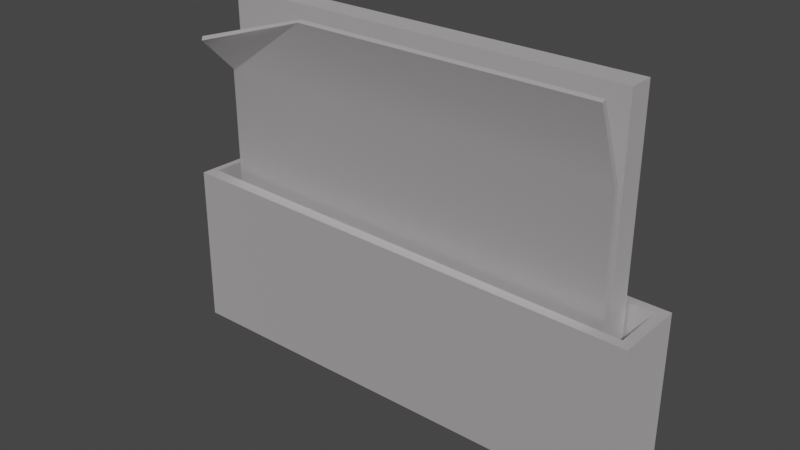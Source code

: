 # Source: Servilletas.blend  (saved by Blender 2.90.8; exported with 4.5.12 LTS)
import bpy
from mathutils import Matrix  # noqa: F401  (used for matrix-valued properties, if any)

bpy.ops.wm.read_factory_settings(use_empty=True)
scene = bpy.context.scene
scene.name = 'Scene'

# ---- collections
col_collection = bpy.data.collections.new('Collection'); scene.collection.children.link(col_collection)

# ---- materials (node trees are filled in below, after node groups)
mat_20___default = bpy.data.materials.new('20 - Default')
mat_20___default.use_transparent_shadow = False
mat_20___default.diffuse_color = (0.2, 0.2, 0.2, 1.0)
mat_20___default.roughness = 0.8
mat_20___default.specular_intensity = 1.0
mat_20___default.metallic = 1.0

# ---- material node trees
mat_20___default.use_nodes = True; mat_20___default.node_tree.nodes.clear()
_N = mat_20___default.node_tree.nodes; _L = mat_20___default.node_tree.links
n0 = _N.new('ShaderNodeBsdfPrincipled'); n0.name = 'Principled BSDF'; n0.location = (10, 300)
n0.distribution = 'GGX'
n0.subsurface_method = 'BURLEY'
n0.inputs[0].default_value = (1.0, 0.962, 0.9736, 1.0)
n0.inputs[1].default_value = 1.0
n0.inputs[2].default_value = 0.8
n0.inputs[3].default_value = 1.45
n0.inputs[13].default_value = 1.0
n0.inputs[27].default_value = (0.0, 0.0, 0.0, 1.0)
n0.inputs[28].default_value = 1.0
n1 = _N.new('ShaderNodeOutputMaterial'); n1.name = 'Material Output'; n1.location = (300, 300)
n2 = _N.new('ShaderNodeNormalMap'); n2.name = 'Mapa normal'; n2.location = (-300, -300)
n2.label = 'Normal/Map'
_L.new(n0.outputs[0], n1.inputs[0])
_L.new(n2.outputs[0], n0.inputs[5])
n1.is_active_output = True

# ---- world
world_world = bpy.data.worlds.new('World'); scene.world = world_world
world_world.use_nodes = True; world_world.node_tree.nodes.clear()
_N = world_world.node_tree.nodes; _L = world_world.node_tree.links
n0 = _N.new('ShaderNodeOutputWorld'); n0.name = 'World Output'; n0.location = (300, 300)
n1 = _N.new('ShaderNodeBackground'); n1.name = 'Background'; n1.location = (10, 300)
n1.inputs[0].default_value = (0.05088, 0.05088, 0.05088, 1.0)
_L.new(n1.outputs[0], n0.inputs[0])
n0.is_active_output = True
world_world.color = (0.05088, 0.05088, 0.05088)
world_world.use_sun_shadow = False
world_world.sun_shadow_jitter_overblur = 0.0

# ---- meshes
me_malla = bpy.data.meshes.new('Malla')
me_malla.from_pydata([(2.119, -11.79, 1.055), (2.119, 11.79, 1.055), (-0.4859, 11.79, 1.055), (-0.4859, -11.79, 1.055), (2.633, 12.25, 8.289), (2.633, 12.31, -1.907e-06), (-0.9996, 12.23, 8.41), (-0.9995, 12.31, -1.907e-06), (-0.9995, -12.31, 7.961), (-0.9995, -12.31, -1.907e-06), (2.633, -12.31, 7.961), (2.633, -12.31, -1.907e-06), (-0.486, 11.7, 8.497), (2.12, 11.72, 8.395), (-0.4859, -11.79, 7.961), (2.119, -11.79, 7.961), (1.952, -10.56, 3.402), (1.952, 10.56, 17.9), (1.952, -10.56, 17.9), (1.952, 10.53, 3.543), (0.6479, 10.56, 17.9), (0.6479, -10.56, 17.9), (0.6479, -10.56, 3.402), (0.6479, 10.53, 3.584), (-2.633, 9.535, 16.34), (-1.331, 4.464, 18.0), (-2.514, 9.613, 16.5), (-1.527, 4.45, 17.9), (-1.322, -10.56, 17.98), (-1.527, -10.56, 17.9), (0.03266, -10.56, 3.402), (0.2527, 4.448, 3.415), (0.2527, -10.56, 3.402), (0.03266, 4.448, 3.415), (0.2527, 10.52, 3.589), (0.03266, 10.52, 3.589), (0.03266, 10.54, 14.05), (0.2412, 10.57, 14.11), (0.03266, -10.56, 13.96), (0.2488, -10.56, 14.0), (0.2488, 4.45, 14.0), (0.03266, 4.45, 13.96)], [], [(0, 1, 2), (2, 3, 0), (4, 5, 6), (6, 5, 7), (8, 6, 7), (8, 7, 9), (8, 9, 10), (10, 9, 11), (4, 10, 11), (4, 11, 5), (12, 2, 13), (13, 2, 1), (12, 14, 3), (12, 3, 2), (15, 0, 14), (14, 0, 3), (15, 13, 1), (15, 1, 0), (12, 8, 14), (8, 15, 14), (8, 12, 6), (8, 10, 15), (13, 6, 12), (4, 15, 10), (6, 13, 4), (15, 4, 13), (16, 17, 18), (17, 16, 19), (18, 17, 20), (20, 21, 18), (16, 18, 21), (21, 22, 16), (16, 23, 19), (23, 16, 22), (17, 23, 20), (23, 17, 19), (21, 20, 23), (21, 23, 22), (24, 25, 26), (25, 24, 27), (27, 28, 25), (28, 27, 29), (30, 31, 32), (31, 30, 33), (33, 34, 31), (34, 33, 35), (26, 36, 24), (26, 37, 36), (34, 36, 37), (36, 34, 35), (32, 38, 30), (38, 32, 39), (28, 38, 39), (38, 28, 29), (26, 25, 37), (25, 40, 37), (25, 28, 40), (40, 34, 37), (39, 40, 28), (34, 40, 31), (40, 39, 32), (40, 32, 31), (36, 27, 24), (27, 38, 29), (36, 41, 27), (38, 27, 41), (36, 35, 41), (38, 41, 30), (41, 35, 33), (41, 33, 30)])
me_malla.polygons.foreach_set('use_smooth', [True] * 70)
_k = set([(0, 1), (0, 3), (0, 15), (1, 2), (1, 13), (2, 3), (2, 12), (3, 14), (4, 5), (4, 6), (4, 10), (6, 7), (6, 8), (8, 9), (8, 10), (10, 11), (12, 13), (12, 14), (13, 15), (14, 15), (16, 18), (16, 19), (16, 22), (17, 18), (17, 19), (17, 20), (18, 21), (19, 23), (20, 21), (20, 23), (21, 22), (22, 23), (24, 26), (24, 27), (24, 36), (25, 26), (25, 28), (26, 37), (27, 29), (28, 29), (28, 39), (29, 38), (30, 32), (30, 33), (30, 38), (31, 32), (31, 34), (32, 39), (33, 35), (34, 35), (34, 37), (35, 36)])
me_malla.attributes.new('sharp_edge', 'BOOLEAN', 'EDGE').data.foreach_set('value', [ (min(e.vertices), max(e.vertices)) in _k for e in me_malla.edges])
_uv = me_malla.uv_layers.new(name='UVChannel_1')
_uv.uv.foreach_set('vector', [0.875, 0.4321, 0.875, 0.4321, 0.875, 0.4321, 0.875, 0.4321, 0.875, 0.4321, 0.875, 0.4321, 0.875, 0.4321, 0.875, 0.4321, 0.875, 0.4321, 0.875, 0.4321, 0.875, 0.4321, 0.875, 0.4321, 0.875, 0.4321, 0.875, 0.4321, 0.875, 0.4321, 0.875, 0.4321, 0.875, 0.4321, 0.875, 0.4321, 0.875, 0.4321, 0.875, 0.4321, 0.875, 0.4321, 0.875, 0.4321, 0.875, 0.4321, 0.875, 0.4321, 0.875, 0.4321, 0.875, 0.4321, 0.875, 0.4321, 0.875, 0.4321, 0.875, 0.4321, 0.875, 0.4321, 0.875, 0.4321, 0.875, 0.4321, 0.875, 0.4321, 0.875, 0.4321, 0.875, 0.4321, 0.875, 0.4321, 0.875, 0.4321, 0.875, 0.4321, 0.875, 0.4321, 0.875, 0.4321, 0.875, 0.4321, 0.875, 0.4321, 0.875, 0.4321, 0.875, 0.4321, 0.875, 0.4321, 0.875, 0.4321, 0.875, 0.4321, 0.875, 0.4321, 0.875, 0.4321, 0.875, 0.4321, 0.875, 0.4321, 0.875, 0.4321, 0.875, 0.4321, 0.875, 0.4321, 0.875, 0.4321, 0.875, 0.4321, 0.875, 0.4321, 0.875, 0.4321, 0.875, 0.4321, 0.875, 0.4321, 0.875, 0.4321, 0.875, 0.4321, 0.875, 0.4321, 0.875, 0.4321, 0.875, 0.4321, 0.875, 0.4321, 0.875, 0.4321, 0.875, 0.4321, 0.875, 0.4321, 0.875, 0.4321, 0.875, 0.4321, 0.875, 0.4321, 0.875, 0.4321, 0.875, 0.4321, 0.875, 0.4321, 0.875, 0.4321, 0.875, 0.4321, 0.875, 0.4321, 0.875, 0.4321, 0.875, 0.4321, 0.875, 0.4321, 0.875, 0.4321, 0.875, 0.4321, 0.875, 0.4321, 0.875, 0.4321, 0.875, 0.4321, 0.875, 0.4321, 0.875, 0.4321, 0.875, 0.4321, 0.875, 0.4321, 0.875, 0.4321, 0.875, 0.4321, 0.875, 0.4321, 0.875, 0.4321, 0.875, 0.4321, 0.875, 0.4321, 0.875, 0.4321, 0.875, 0.4321, 0.875, 0.4321, 0.875, 0.4321, 0.875, 0.4321, 0.875, 0.4321, 0.875, 0.4321, 0.875, 0.4321, 0.875, 0.4321, 0.875, 0.4321, 0.875, 0.4321, 0.875, 0.4321, 0.875, 0.4321, 0.875, 0.4321, 0.875, 0.4321, 0.875, 0.4321, 0.875, 0.4321, 0.875, 0.4321, 0.875, 0.4321, 0.875, 0.4321, 0.875, 0.4321, 0.875, 0.4321, 0.875, 0.4321, 0.875, 0.4321, 0.875, 0.4321, 0.875, 0.4321, 0.875, 0.4321, 0.875, 0.4321, 0.875, 0.4321, 0.875, 0.4321, 0.875, 0.4321, 0.875, 0.4321, 0.875, 0.4321, 0.875, 0.4321, 0.875, 0.4321, 0.875, 0.4321, 0.875, 0.4321, 0.875, 0.4321, 0.875, 0.4321, 0.875, 0.4321, 0.875, 0.4321, 0.875, 0.4321, 0.875, 0.4321, 0.875, 0.4321, 0.875, 0.4321, 0.875, 0.4321, 0.875, 0.4321, 0.875, 0.4321, 0.875, 0.4321, 0.875, 0.4321, 0.875, 0.4321, 0.875, 0.4321, 0.875, 0.4321, 0.875, 0.4321, 0.875, 0.4321, 0.875, 0.4321, 0.875, 0.4321, 0.875, 0.4321, 0.875, 0.4321, 0.875, 0.4321, 0.875, 0.4321, 0.875, 0.4321, 0.875, 0.4321, 0.875, 0.4321, 0.875, 0.4321, 0.875, 0.4321, 0.875, 0.4321, 0.875, 0.4321, 0.875, 0.4321, 0.875, 0.4321, 0.875, 0.4321, 0.875, 0.4321, 0.875, 0.4321, 0.875, 0.4321, 0.875, 0.4321, 0.875, 0.4321, 0.875, 0.4321, 0.875, 0.4321, 0.875, 0.4321, 0.875, 0.4321, 0.875, 0.4321, 0.875, 0.4321, 0.875, 0.4321, 0.875, 0.4321, 0.875, 0.4321, 0.875, 0.4321, 0.875, 0.4321, 0.875, 0.4321, 0.875, 0.4321, 0.875, 0.4321, 0.875, 0.4321, 0.875, 0.4321, 0.875, 0.4321, 0.875, 0.4321, 0.875, 0.4321, 0.875, 0.4321, 0.875, 0.4321, 0.875, 0.4321, 0.875, 0.4321, 0.875, 0.4321, 0.875, 0.4321, 0.875, 0.4321, 0.875, 0.4321, 0.875, 0.4321, 0.875, 0.4321, 0.875, 0.4321, 0.875, 0.4321, 0.875, 0.4321, 0.875, 0.4321, 0.875, 0.4321, 0.875, 0.4321, 0.875, 0.4321, 0.875, 0.4321, 0.875, 0.4321])
_uv.active_render = True
_uv = me_malla.uv_layers.new(name='UVChannel_2')
_uv.uv.foreach_set('vector', [0.0, 1.0, 0.0, 1.0, 0.0, 1.0, 0.0, 1.0, 0.0, 1.0, 0.0, 1.0, 0.0, 1.0, 0.0, 1.0, 0.0, 1.0, 0.0, 1.0, 0.0, 1.0, 0.0, 1.0, 0.0, 1.0, 0.0, 1.0, 0.0, 1.0, 0.0, 1.0, 0.0, 1.0, 0.0, 1.0, 0.0, 1.0, 0.0, 1.0, 0.0, 1.0, 0.0, 1.0, 0.0, 1.0, 0.0, 1.0, 0.0, 1.0, 0.0, 1.0, 0.0, 1.0, 0.0, 1.0, 0.0, 1.0, 0.0, 1.0, 0.0, 1.0, 0.0, 1.0, 0.0, 1.0, 0.0, 1.0, 0.0, 1.0, 0.0, 1.0, 0.0, 1.0, 0.0, 1.0, 0.0, 1.0, 0.0, 1.0, 0.0, 1.0, 0.0, 1.0, 0.0, 1.0, 0.0, 1.0, 0.0, 1.0, 0.0, 1.0, 0.0, 1.0, 0.0, 1.0, 0.0, 1.0, 0.0, 1.0, 0.0, 1.0, 0.0, 1.0, 0.0, 1.0, 0.0, 1.0, 0.0, 1.0, 0.0, 1.0, 0.0, 1.0, 0.0, 1.0, 0.0, 1.0, 0.0, 1.0, 0.0, 1.0, 0.0, 1.0, 0.0, 1.0, 0.0, 1.0, 0.0, 1.0, 0.0, 1.0, 0.0, 1.0, 0.0, 1.0, 0.0, 1.0, 0.0, 1.0, 0.0, 1.0, 0.0, 1.0, 0.0, 1.0, 0.0, 1.0, 0.0, 1.0, 0.0, 1.0, 0.0, 1.0, 0.0, 1.0, 0.0, 1.0, 0.0, 1.0, 0.0, 1.0, 0.0, 1.0, 0.0, 1.0, 0.0, 1.0, 0.0, 1.0, 0.0, 1.0, 0.0, 1.0, 0.0, 1.0, 0.0, 1.0, 0.0, 1.0, 0.0, 1.0, 0.0, 1.0, 0.0, 1.0, 0.0, 1.0, 0.0, 1.0, 0.0, 1.0, 0.0, 1.0, 0.0, 1.0, 0.0, 1.0, 0.0, 1.0, 0.0, 1.0, 0.0, 1.0, 0.0, 1.0, 0.0, 1.0, 0.0, 1.0, 0.0, 1.0, 0.0, 1.0, 0.0, 1.0, 0.0, 1.0, 0.0, 1.0, 0.0, 1.0, 0.0, 1.0, 0.0, 1.0, 0.0, 1.0, 0.0, 1.0, 0.0, 1.0, 0.0, 1.0, 0.0, 1.0, 0.0, 1.0, 0.0, 1.0, 0.0, 1.0, 0.0, 1.0, 0.0, 1.0, 0.0, 1.0, 0.0, 1.0, 0.0, 1.0, 0.0, 1.0, 0.0, 1.0, 0.0, 1.0, 0.0, 1.0, 0.0, 1.0, 0.0, 1.0, 0.0, 1.0, 0.0, 1.0, 0.0, 1.0, 0.0, 1.0, 0.0, 1.0, 0.0, 1.0, 0.0, 1.0, 0.0, 1.0, 0.0, 1.0, 0.0, 1.0, 0.0, 1.0, 0.0, 1.0, 0.0, 1.0, 0.0, 1.0, 0.0, 1.0, 0.0, 1.0, 0.0, 1.0, 0.0, 1.0, 0.0, 1.0, 0.0, 1.0, 0.0, 1.0, 0.0, 1.0, 0.0, 1.0, 0.0, 1.0, 0.0, 1.0, 0.0, 1.0, 0.0, 1.0, 0.0, 1.0, 0.0, 1.0, 0.0, 1.0, 0.0, 1.0, 0.0, 1.0, 0.0, 1.0, 0.0, 1.0, 0.0, 1.0, 0.0, 1.0, 0.0, 1.0, 0.0, 1.0, 0.0, 1.0, 0.0, 1.0, 0.0, 1.0, 0.0, 1.0, 0.0, 1.0, 0.0, 1.0, 0.0, 1.0, 0.0, 1.0, 0.0, 1.0, 0.0, 1.0, 0.0, 1.0, 0.0, 1.0, 0.0, 1.0, 0.0, 1.0, 0.0, 1.0, 0.0, 1.0, 0.0, 1.0, 0.0, 1.0, 0.0, 1.0, 0.0, 1.0, 0.0, 1.0, 0.0, 1.0, 0.0, 1.0, 0.0, 1.0, 0.0, 1.0, 0.0, 1.0, 0.0, 1.0, 0.0, 1.0, 0.0, 1.0, 0.0, 1.0, 0.0, 1.0, 0.0, 1.0, 0.0, 1.0, 0.0, 1.0, 0.0, 1.0, 0.0, 1.0, 0.0, 1.0, 0.0, 1.0, 0.0, 1.0, 0.0, 1.0])
me_malla.materials.append(mat_20___default)
me_malla.use_remesh_fix_poles = True
me_malla.use_remesh_preserve_attributes = False
me_malla.use_mirror_vertex_groups = False
me_malla.update()
me_malla.normals_split_custom_set([tuple(v) for v in zip(*[iter([-2.924e-09, 0.0, 1.0, 3.4e-09, 0.0, 1.0, 2.924e-09, 0.0, 1.0, 2.924e-09, 0.0, 1.0, -3.4e-09, 0.0, 1.0, -2.924e-09, 0.0, 1.0, -0.005614, 1.0, 0.00691, -0.001457, 1.0, 0.008705, -0.004125, 1.0, 0.007553, -0.004125, 1.0, 0.007553, -0.001457, 1.0, 0.008705, 0.0, 1.0, 0.009335, -1.0, -1.194e-06, -2.976e-06, -1.0, -4.842e-06, -1.428e-05, -1.0, -3.919e-06, -1.142e-05, -1.0, -1.194e-06, -2.976e-06, -1.0, -3.919e-06, -1.142e-05, -1.0, -2.336e-07, 0.0, 5.251e-07, -1.0, 0.0, 5.251e-07, -1.0, 0.0, 5.251e-07, -1.0, 0.0, 5.251e-07, -1.0, 0.0, 5.251e-07, -1.0, 0.0, 5.251e-07, -1.0, 0.0, 1.0, -2.222e-06, -2.459e-05, 1.0, -1.054e-05, 0.0, 1.0, -8.384e-06, -6.366e-06, 1.0, -2.222e-06, -2.459e-05, 1.0, -8.384e-06, -6.366e-06, 1.0, -1.496e-07, -3.072e-05, 0.006371, -0.9999, -0.01259, 0.001384, -0.9999, -0.01082, 0.005021, -0.9999, -0.01211, 0.005021, -0.9999, -0.01211, 0.001384, -0.9999, -0.01082, 7.309e-07, -0.9999, -0.01033, 1.0, 7.586e-07, 7.331e-06, 1.0, 3.083e-06, 0.0, 1.0, 2.528e-06, 1.75e-06, 1.0, 7.586e-07, 7.331e-06, 1.0, 2.528e-06, 1.75e-06, 1.0, 2.418e-07, 8.961e-06, -7.321e-07, 1.0, 0.0, -7.321e-07, 1.0, 0.0, -7.321e-07, 1.0, 0.0, -7.321e-07, 1.0, 0.0, -7.321e-07, 1.0, 0.0, -7.321e-07, 1.0, 0.0, -1.0, 2.053e-06, 6.453e-06, -1.0, 1.007e-05, 3.382e-05, -1.0, 8.259e-06, 2.765e-05, -1.0, 2.053e-06, 6.453e-06, -1.0, 8.259e-06, 2.765e-05, -1.0, 1.639e-07, 0.0, -0.07465, 0.08966, 0.9932, 0.008537, -0.01134, 0.9999, 0.0114, -0.0114, 0.9999, 0.008537, -0.01134, 0.9999, -0.005588, -0.006694, 1.0, 0.0114, -0.0114, 0.9999, 0.008537, -0.01134, 0.9999, -0.07465, 0.08966, 0.9932, -0.0726, 0.08968, 0.9933, 0.008537, -0.01134, 0.9999, -0.006671, -0.006671, 1.0, -0.005588, -0.006694, 1.0, 0.1276, 0.07523, 0.989, -0.0726, 0.08968, 0.9933, -0.07465, 0.08966, 0.9932, 0.1227, 0.0756, 0.9896, -0.005588, -0.006694, 1.0, -0.006671, -0.006671, 1.0, -0.0726, 0.08968, 0.9933, 0.1276, 0.07523, 0.989, 0.1227, 0.0756, 0.9896, -0.005588, -0.006694, 1.0, 0.1227, 0.0756, 0.9896, 0.1276, 0.07523, 0.989, 1.0, -1.723e-06, 3.029e-06, 1.0, -3.016e-06, 4.908e-06, 1.0, 3.613e-07, 0.0, 1.0, -3.016e-06, 4.908e-06, 1.0, -1.723e-06, 3.029e-06, 1.0, -5.118e-06, 7.962e-06, -2.532e-07, 0.0, 1.0, 0.0, 0.0, 1.0, -1.035e-08, 0.0, 1.0, -1.035e-08, 0.0, 1.0, -2.636e-07, 0.0, 1.0, -2.532e-07, 0.0, 1.0, 1.462e-06, -1.0, 0.0, 1.462e-06, -1.0, 0.0, 1.462e-06, -1.0, 0.0, 1.462e-06, -1.0, 0.0, 1.462e-06, -1.0, 0.0, 1.462e-06, -1.0, 0.0, -0.001225, 0.008556, -1.0, -0.02993, 0.006776, -0.9995, -0.03115, 0.0067, -0.9995, -0.02993, 0.006776, -0.9995, -0.001225, 0.008556, -1.0, 4.719e-07, 0.008631, -1.0, -0.0003176, 1.0, -0.002192, -0.005182, 1.0, -0.001749, 0.0, 1.0, -0.002221, -0.005182, 1.0, -0.001749, -0.0003176, 1.0, -0.002192, -0.005494, 1.0, -0.001721, -1.0, 1.018e-06, -1.162e-06, -1.0, -2.713e-07, -3.059e-06, -1.0, 5.243e-07, -1.888e-06, -1.0, 1.018e-06, -1.162e-06, -1.0, 5.243e-07, -1.888e-06, -1.0, 1.808e-06, 0.0, -0.6559, 0.07903, 0.7507, -0.5267, 0.03932, 0.8491, -0.6559, 0.07902, 0.7507, -0.5267, 0.03932, 0.8491, -0.6559, 0.07903, 0.7507, -0.5451, 0.0395, 0.8374, -0.5451, 0.0395, 0.8374, -0.4091, 6.079e-07, 0.9125, -0.5267, 0.03932, 0.8491, -0.4091, 6.079e-07, 0.9125, -0.5451, 0.0395, 0.8374, -0.409, 2.11e-05, 0.9125, -8.364e-06, 0.0008682, -1.0, -0.0008935, 0.01472, -0.9999, 0.0, 0.0008681, -1.0, -0.0008935, 0.01472, -0.9999, -8.364e-06, 0.0008682, -1.0, -0.0009304, 0.01472, -0.9999, -0.0009304, 0.01472, -0.9999, -0.003677, 0.02865, -0.9996, -0.0008935, 0.01472, -0.9999, -0.003677, 0.02865, -0.9996, -0.0009304, 0.01472, -0.9999, -0.003742, 0.02865, -0.9996, -0.3132, 0.949, 0.03665, -0.1986, 0.9799, 0.01724, -0.3117, 0.9495, 0.03567, -0.3132, 0.949, 0.03665, -0.1749, 0.9845, 0.01168, -0.1986, 0.9799, 0.01724, -0.05579, 0.9984, -0.00151, -0.1986, 0.9799, 0.01724, -0.1749, 0.9845, 0.01168, -0.1986, 0.9799, 0.01724, -0.05579, 0.9984, -0.00151, -0.05571, 0.9984, -0.001609, 0.0, -1.0, 2.542e-10, 0.0, -1.0, -7.635e-07, 0.0, -1.0, 0.0, 0.0, -1.0, -7.635e-07, 0.0, -1.0, 2.542e-10, 0.0, -1.0, -7.637e-07, 0.0, -1.0, -1.535e-06, 0.0, -1.0, -7.635e-07, 0.0, -1.0, -7.637e-07, 0.0, -1.0, -7.635e-07, 0.0, -1.0, -1.535e-06, 0.0, -1.0, -1.534e-06, 0.5458, 0.3456, 0.7634, 0.8904, 0.06108, 0.451, 0.9437, 0.1028, 0.3143, 0.8904, 0.06108, 0.451, 0.9822, -0.001216, 0.1878, 0.9437, 0.1028, 0.3143, 0.8904, 0.06108, 0.451, 0.929, 1.156e-07, 0.37, 0.9822, -0.001216, 0.1878, 0.9822, -0.001216, 0.1878, 1.0, -2.263e-05, -3.918e-05, 0.9437, 0.1028, 0.3143, 0.9821, -7.22e-07, 0.1885, 0.9822, -0.001216, 0.1878, 0.929, 1.156e-07, 0.37, 1.0, -2.263e-05, -3.918e-05, 0.9822, -0.001216, 0.1878, 1.0, -6.141e-06, 0.0003682, 0.9822, -0.001216, 0.1878, 0.9821, -7.22e-07, 0.1885, 1.0, 2.009e-08, 0.0003677, 0.9822, -0.001216, 0.1878, 1.0, 2.009e-08, 0.0003677, 1.0, -6.141e-06, 0.0003682, -0.9458, -0.1032, -0.3079, -0.8904, -0.06093, -0.4512, -0.5279, -0.3536, -0.7722, -0.8904, -0.06093, -0.4512, -0.9821, 1.405e-07, -0.1884, -0.929, 1.917e-08, -0.37, -0.9458, -0.1032, -0.3079, -0.9822, 0.001322, -0.1877, -0.8904, -0.06093, -0.4512, -0.9821, 1.405e-07, -0.1884, -0.8904, -0.06093, -0.4512, -0.9822, 0.001322, -0.1877, -0.9458, -0.1032, -0.3079, -1.0, -4.5e-08, -5.911e-08, -0.9822, 0.001322, -0.1877, -0.9821, 1.405e-07, -0.1884, -0.9822, 0.001322, -0.1877, -1.0, -2.404e-07, -1.996e-08, -0.9822, 0.001322, -0.1877, -1.0, -4.5e-08, -5.911e-08, -1.0, -1.256e-07, -5.118e-08, -0.9822, 0.001322, -0.1877, -1.0, -1.256e-07, -5.118e-08, -1.0, -2.404e-07, -1.996e-08])] * 3)])

# ---- objects
ob_sm_napkin_holder_01 = bpy.data.objects.new('SM_Napkin_Holder_01', me_malla)

# ---- transforms, parenting, visibility, modifiers, constraints
ob_sm_napkin_holder_01.location = (0.0, 0.0, 0.0)
ob_sm_napkin_holder_01.rotation_euler = (4.354e-15, 4.371e-08, 1.571)
ob_sm_napkin_holder_01.scale = (0.01, 0.01, 0.01)
ob_sm_napkin_holder_01.color = (0.8, 0.8, 0.8, 1.0)
ob_sm_napkin_holder_01.lineart.crease_threshold = 0.0

# ---- collection membership
col_collection.objects.link(ob_sm_napkin_holder_01)

# ---- scene / render settings (as saved in the file)
scene.frame_start = 1; scene.frame_end = 250; scene.frame_set(1)
scene.render.engine = 'BLENDER_EEVEE_NEXT'
scene.render.fps = 30
scene.cycles.use_denoising = False
scene.cycles.samples = 128
scene.cycles.sampling_pattern = 'TABULATED_SOBOL'
scene.cycles.use_adaptive_sampling = False
scene.cycles.use_light_tree = False
scene.view_settings.view_transform = 'Filmic'
bpy.context.view_layer.update()

# ---- added for rendering (the .blend has no active camera and no usable light): camera, sun
cam_auto = bpy.data.cameras.new('AutoCamera')
cam_auto.lens = 50.0
cam_auto.sensor_width = 36.0
cam_auto.clip_end = 1000.0
ob_auto_camera = bpy.data.objects.new('AutoCamera', cam_auto)
scene.collection.objects.link(ob_auto_camera)
ob_auto_camera.location = (0.286325, -0.343589, 0.319066)
ob_auto_camera.rotation_euler = (1.09748, -7.21219e-08, 0.694738)
scene.camera = ob_auto_camera
light_auto_sun = bpy.data.lights.new('AutoSun', 'SUN')
light_auto_sun.energy = 3.0
light_auto_sun.angle = 0.0523599
ob_auto_sun = bpy.data.objects.new('AutoSun', light_auto_sun)
scene.collection.objects.link(ob_auto_sun)
ob_auto_sun.rotation_euler = (0.872665, 0.174533, 0.523599)
bpy.context.view_layer.update()
